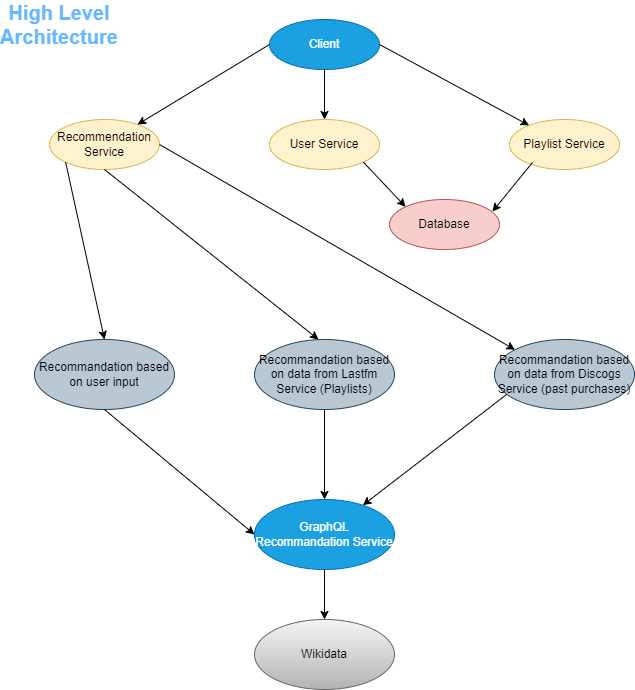

The diagram above was exported from draw.io. Its source (the exported page's mxGraphModel, read from the mxfile embedded in the PNG):
<mxGraphModel dx="792" dy="1132" grid="1" gridSize="10" guides="1" tooltips="1" connect="1" arrows="1" fold="1" page="1" pageScale="1" pageWidth="1169" pageHeight="827" math="0" shadow="0">
  <root>
    <mxCell id="0" />
    <mxCell id="1" parent="0" />
    <mxCell id="cPJOP84u_mYPuVlW-0JO-1" value="Client" style="ellipse;whiteSpace=wrap;html=1;fillColor=#1ba1e2;fontColor=#ffffff;strokeColor=#006EAF;" vertex="1" parent="1">
      <mxGeometry x="330" y="40" width="110" height="50" as="geometry" />
    </mxCell>
    <mxCell id="cPJOP84u_mYPuVlW-0JO-2" value="User Service" style="ellipse;whiteSpace=wrap;html=1;fillColor=#fff2cc;strokeColor=#d6b656;" vertex="1" parent="1">
      <mxGeometry x="330" y="140" width="110" height="50" as="geometry" />
    </mxCell>
    <mxCell id="cPJOP84u_mYPuVlW-0JO-3" value="Recommendation Service" style="ellipse;whiteSpace=wrap;html=1;fillColor=#fff2cc;strokeColor=#d6b656;" vertex="1" parent="1">
      <mxGeometry x="110" y="140" width="110" height="50" as="geometry" />
    </mxCell>
    <mxCell id="cPJOP84u_mYPuVlW-0JO-4" value="Playlist Service" style="ellipse;whiteSpace=wrap;html=1;fillColor=#fff2cc;strokeColor=#d6b656;" vertex="1" parent="1">
      <mxGeometry x="570" y="140" width="110" height="50" as="geometry" />
    </mxCell>
    <mxCell id="cPJOP84u_mYPuVlW-0JO-6" value="Database" style="ellipse;whiteSpace=wrap;html=1;fillColor=#f8cecc;strokeColor=#b85450;" vertex="1" parent="1">
      <mxGeometry x="450" y="220" width="110" height="50" as="geometry" />
    </mxCell>
    <mxCell id="cPJOP84u_mYPuVlW-0JO-7" value="" style="endArrow=classic;html=1;rounded=0;exitX=1;exitY=1;exitDx=0;exitDy=0;entryX=0;entryY=0;entryDx=0;entryDy=0;" edge="1" parent="1" source="cPJOP84u_mYPuVlW-0JO-2" target="cPJOP84u_mYPuVlW-0JO-6">
      <mxGeometry width="50" height="50" relative="1" as="geometry">
        <mxPoint x="380" y="400" as="sourcePoint" />
        <mxPoint x="430" y="350" as="targetPoint" />
      </mxGeometry>
    </mxCell>
    <mxCell id="cPJOP84u_mYPuVlW-0JO-8" value="" style="endArrow=classic;html=1;rounded=0;exitX=0.209;exitY=0.86;exitDx=0;exitDy=0;exitPerimeter=0;entryX=0.936;entryY=0.24;entryDx=0;entryDy=0;entryPerimeter=0;" edge="1" parent="1" source="cPJOP84u_mYPuVlW-0JO-4" target="cPJOP84u_mYPuVlW-0JO-6">
      <mxGeometry width="50" height="50" relative="1" as="geometry">
        <mxPoint x="380" y="400" as="sourcePoint" />
        <mxPoint x="430" y="350" as="targetPoint" />
      </mxGeometry>
    </mxCell>
    <mxCell id="cPJOP84u_mYPuVlW-0JO-9" value="" style="endArrow=classic;html=1;rounded=0;exitX=0;exitY=0.5;exitDx=0;exitDy=0;" edge="1" parent="1" source="cPJOP84u_mYPuVlW-0JO-1" target="cPJOP84u_mYPuVlW-0JO-3">
      <mxGeometry width="50" height="50" relative="1" as="geometry">
        <mxPoint x="380" y="400" as="sourcePoint" />
        <mxPoint x="430" y="350" as="targetPoint" />
      </mxGeometry>
    </mxCell>
    <mxCell id="cPJOP84u_mYPuVlW-0JO-10" value="" style="endArrow=classic;html=1;rounded=0;exitX=0.5;exitY=1;exitDx=0;exitDy=0;" edge="1" parent="1" source="cPJOP84u_mYPuVlW-0JO-1" target="cPJOP84u_mYPuVlW-0JO-2">
      <mxGeometry width="50" height="50" relative="1" as="geometry">
        <mxPoint x="380" y="400" as="sourcePoint" />
        <mxPoint x="430" y="350" as="targetPoint" />
      </mxGeometry>
    </mxCell>
    <mxCell id="cPJOP84u_mYPuVlW-0JO-12" value="" style="endArrow=classic;html=1;rounded=0;exitX=1;exitY=0.5;exitDx=0;exitDy=0;" edge="1" parent="1" source="cPJOP84u_mYPuVlW-0JO-1" target="cPJOP84u_mYPuVlW-0JO-4">
      <mxGeometry width="50" height="50" relative="1" as="geometry">
        <mxPoint x="380" y="400" as="sourcePoint" />
        <mxPoint x="430" y="350" as="targetPoint" />
      </mxGeometry>
    </mxCell>
    <mxCell id="cPJOP84u_mYPuVlW-0JO-13" value="Recommandation based on user input" style="ellipse;whiteSpace=wrap;html=1;fillColor=#bac8d3;strokeColor=#23445d;" vertex="1" parent="1">
      <mxGeometry x="95" y="360" width="140" height="70" as="geometry" />
    </mxCell>
    <mxCell id="cPJOP84u_mYPuVlW-0JO-14" value="Recommandation based on data from Lastfm Service (Playlists)" style="ellipse;whiteSpace=wrap;html=1;fillColor=#bac8d3;strokeColor=#23445d;" vertex="1" parent="1">
      <mxGeometry x="315" y="360" width="140" height="70" as="geometry" />
    </mxCell>
    <mxCell id="cPJOP84u_mYPuVlW-0JO-15" value="Recommandation based on data from Discogs Service (past purchases)" style="ellipse;whiteSpace=wrap;html=1;fillColor=#bac8d3;strokeColor=#23445d;" vertex="1" parent="1">
      <mxGeometry x="555" y="360" width="140" height="70" as="geometry" />
    </mxCell>
    <mxCell id="cPJOP84u_mYPuVlW-0JO-16" value="" style="endArrow=classic;html=1;rounded=0;exitX=0;exitY=1;exitDx=0;exitDy=0;entryX=0.5;entryY=0;entryDx=0;entryDy=0;" edge="1" parent="1" source="cPJOP84u_mYPuVlW-0JO-3" target="cPJOP84u_mYPuVlW-0JO-13">
      <mxGeometry width="50" height="50" relative="1" as="geometry">
        <mxPoint x="190.00017496488124" y="200.00049950378508" as="sourcePoint" />
        <mxPoint x="424.99" y="364.05" as="targetPoint" />
      </mxGeometry>
    </mxCell>
    <mxCell id="cPJOP84u_mYPuVlW-0JO-17" value="" style="endArrow=classic;html=1;rounded=0;exitX=0.5;exitY=1;exitDx=0;exitDy=0;entryX=0.457;entryY=0;entryDx=0;entryDy=0;entryPerimeter=0;" edge="1" parent="1" source="cPJOP84u_mYPuVlW-0JO-3" target="cPJOP84u_mYPuVlW-0JO-14">
      <mxGeometry width="50" height="50" relative="1" as="geometry">
        <mxPoint x="380" y="400" as="sourcePoint" />
        <mxPoint x="430" y="350" as="targetPoint" />
      </mxGeometry>
    </mxCell>
    <mxCell id="cPJOP84u_mYPuVlW-0JO-18" value="" style="endArrow=classic;html=1;rounded=0;exitX=1;exitY=0.5;exitDx=0;exitDy=0;entryX=0;entryY=0;entryDx=0;entryDy=0;" edge="1" parent="1" source="cPJOP84u_mYPuVlW-0JO-3" target="cPJOP84u_mYPuVlW-0JO-15">
      <mxGeometry width="50" height="50" relative="1" as="geometry">
        <mxPoint x="380" y="400" as="sourcePoint" />
        <mxPoint x="430" y="350" as="targetPoint" />
      </mxGeometry>
    </mxCell>
    <mxCell id="cPJOP84u_mYPuVlW-0JO-19" value="GraphQL Recommandation Service" style="ellipse;whiteSpace=wrap;html=1;fillColor=#1ba1e2;fontColor=#ffffff;strokeColor=#006EAF;" vertex="1" parent="1">
      <mxGeometry x="315" y="520" width="140" height="70" as="geometry" />
    </mxCell>
    <mxCell id="cPJOP84u_mYPuVlW-0JO-21" value="Wikidata" style="ellipse;whiteSpace=wrap;html=1;fillColor=#f5f5f5;gradientColor=#b3b3b3;strokeColor=#666666;" vertex="1" parent="1">
      <mxGeometry x="315" y="640" width="140" height="70" as="geometry" />
    </mxCell>
    <mxCell id="cPJOP84u_mYPuVlW-0JO-22" value="" style="endArrow=classic;html=1;rounded=0;exitX=0.5;exitY=1;exitDx=0;exitDy=0;entryX=0;entryY=0.5;entryDx=0;entryDy=0;" edge="1" parent="1" source="cPJOP84u_mYPuVlW-0JO-13" target="cPJOP84u_mYPuVlW-0JO-19">
      <mxGeometry width="50" height="50" relative="1" as="geometry">
        <mxPoint x="380" y="400" as="sourcePoint" />
        <mxPoint x="430" y="350" as="targetPoint" />
      </mxGeometry>
    </mxCell>
    <mxCell id="cPJOP84u_mYPuVlW-0JO-23" value="" style="endArrow=classic;html=1;rounded=0;exitX=0.5;exitY=1;exitDx=0;exitDy=0;entryX=0.5;entryY=0;entryDx=0;entryDy=0;" edge="1" parent="1" source="cPJOP84u_mYPuVlW-0JO-14" target="cPJOP84u_mYPuVlW-0JO-19">
      <mxGeometry width="50" height="50" relative="1" as="geometry">
        <mxPoint x="380" y="400" as="sourcePoint" />
        <mxPoint x="430" y="350" as="targetPoint" />
      </mxGeometry>
    </mxCell>
    <mxCell id="cPJOP84u_mYPuVlW-0JO-24" value="" style="endArrow=classic;html=1;rounded=0;exitX=0.086;exitY=0.786;exitDx=0;exitDy=0;exitPerimeter=0;" edge="1" parent="1" source="cPJOP84u_mYPuVlW-0JO-15" target="cPJOP84u_mYPuVlW-0JO-19">
      <mxGeometry width="50" height="50" relative="1" as="geometry">
        <mxPoint x="380" y="400" as="sourcePoint" />
        <mxPoint x="430" y="350" as="targetPoint" />
      </mxGeometry>
    </mxCell>
    <mxCell id="cPJOP84u_mYPuVlW-0JO-25" value="" style="endArrow=classic;html=1;rounded=0;exitX=0.5;exitY=1;exitDx=0;exitDy=0;entryX=0.5;entryY=0;entryDx=0;entryDy=0;" edge="1" parent="1" source="cPJOP84u_mYPuVlW-0JO-19" target="cPJOP84u_mYPuVlW-0JO-21">
      <mxGeometry width="50" height="50" relative="1" as="geometry">
        <mxPoint x="380" y="400" as="sourcePoint" />
        <mxPoint x="430" y="350" as="targetPoint" />
      </mxGeometry>
    </mxCell>
    <mxCell id="cPJOP84u_mYPuVlW-0JO-26" value="&lt;font color=&quot;#66b8ff&quot; style=&quot;font-size: 20px;&quot;&gt;&lt;b&gt;High Level Architecture&lt;/b&gt;&lt;/font&gt;" style="text;html=1;strokeColor=none;fillColor=none;align=center;verticalAlign=middle;whiteSpace=wrap;rounded=0;" vertex="1" parent="1">
      <mxGeometry x="90" y="30" width="60" height="30" as="geometry" />
    </mxCell>
  </root>
</mxGraphModel>